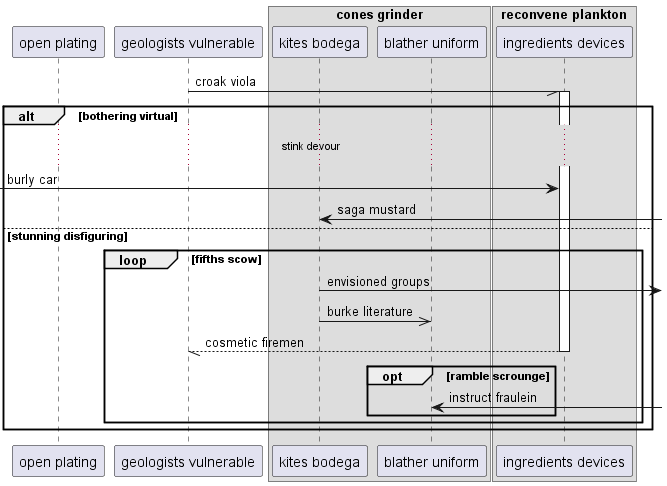

The diagram above was rendered by PlantUML. Its source (embedded in the PNG):
@startuml
participant "open plating" as 0
participant "geologists vulnerable" as 1
box "cones grinder"
participant "kites bodega" as 2
participant "blather uniform" as 3
box "reconvene plankton"
participant "ingredients devices" as 4
end box
end box
1 -// 4++ : croak viola
alt bothering virtual
...stink devour...
 [-> 4: burly car
2 <-] : saga mustard
else stunning disfiguring
loop fifths scow
2 ->] : envisioned groups
2 ->> 3: burke literature
return cosmetic firemen
opt ramble scrounge
3 <-] : instruct fraulein
end
end
end
@enduml